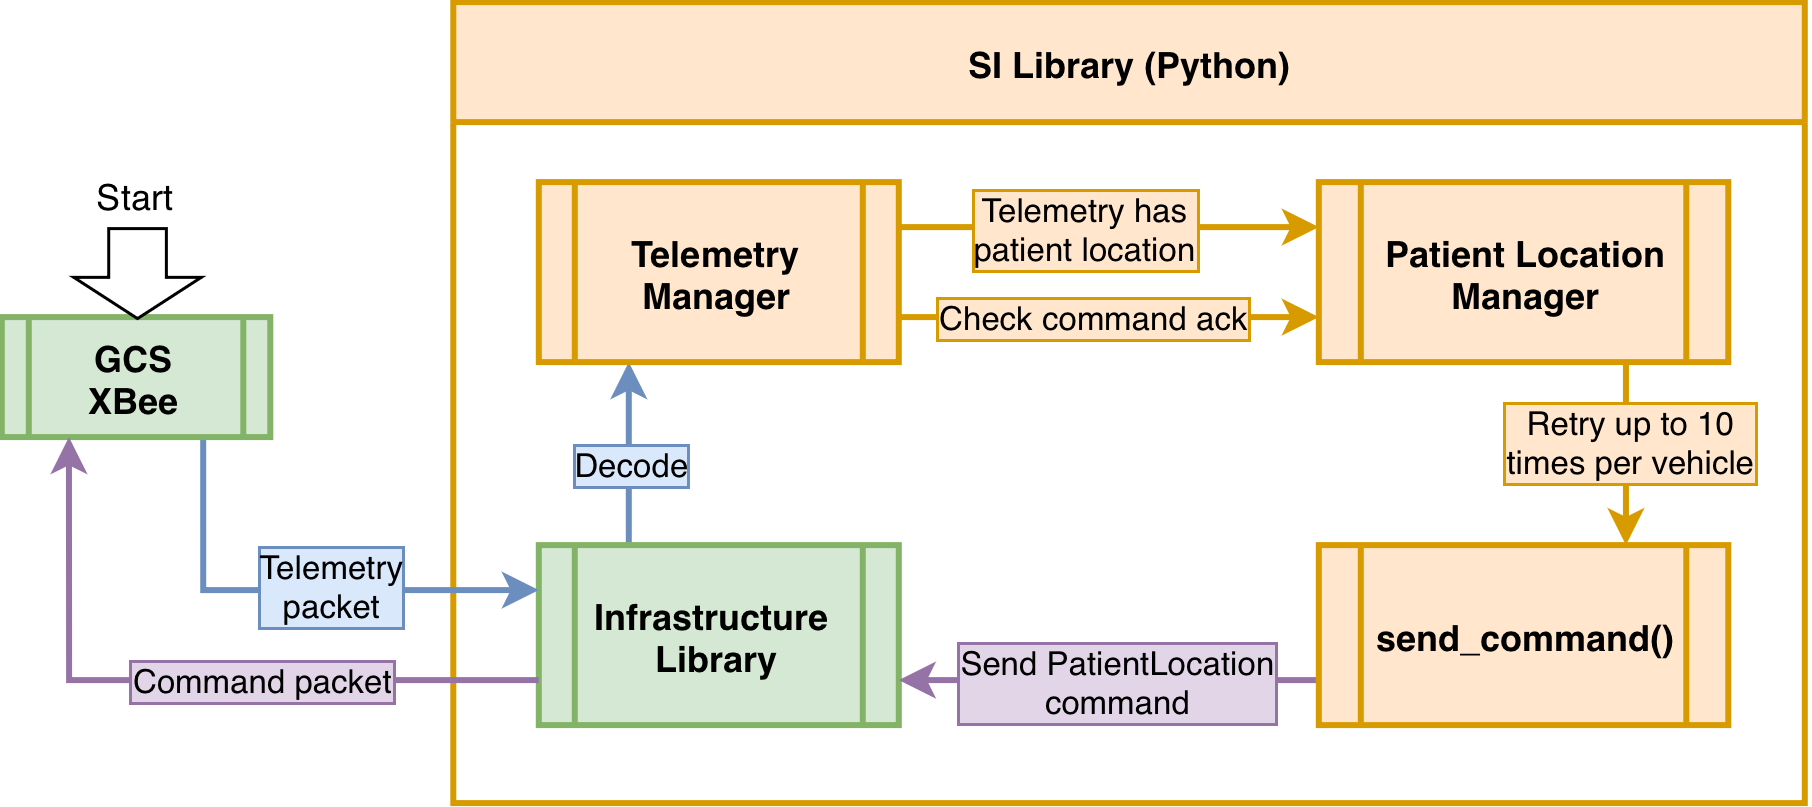

The diagram above was exported from draw.io. Its source (the exported page's mxGraphModel, read from the mxfile embedded in the PNG):
<mxGraphModel dx="1233" dy="-29" grid="0" gridSize="10" guides="1" tooltips="1" connect="1" arrows="1" fold="1" page="0" pageScale="1" pageWidth="850" pageHeight="1100" math="0" shadow="0">
  <root>
    <mxCell id="0" />
    <mxCell id="1" parent="0" />
    <mxCell id="2" parent="1" style="swimlane;startSize=40;strokeWidth=2;fillColor=#ffe6cc;strokeColor=#d79b00;convertToSvg=1;" value="SI Library (Python)" vertex="1">
      <mxGeometry height="267" width="450.5" x="928.5" y="1779" as="geometry" />
    </mxCell>
    <mxCell id="3" edge="1" parent="2" source="5" style="edgeStyle=orthogonalEdgeStyle;rounded=0;orthogonalLoop=1;jettySize=auto;html=1;exitX=0.25;exitY=0;exitDx=0;exitDy=0;entryX=0.25;entryY=1;entryDx=0;entryDy=0;strokeWidth=2;fillColor=#dae8fc;strokeColor=#6c8ebf;" target="10" value="">
      <mxGeometry relative="1" x="-0.0022" as="geometry">
        <mxPoint as="offset" />
      </mxGeometry>
    </mxCell>
    <mxCell id="4" connectable="0" parent="3" style="edgeLabel;html=1;align=center;verticalAlign=middle;resizable=0;points=[];labelBackgroundColor=#dae8fc;labelBorderColor=#6c8ebf;" value="Decode" vertex="1">
      <mxGeometry relative="1" x="-0.1206" as="geometry">
        <mxPoint as="offset" />
      </mxGeometry>
    </mxCell>
    <mxCell id="5" parent="2" style="shape=process;backgroundOutline=1;strokeWidth=2;fillColor=#d5e8d4;strokeColor=#82b366;fontStyle=1;convertToSvg=1;" value="Infrastructure &#10;Library" vertex="1">
      <mxGeometry height="60" width="120" x="28.5" y="181" as="geometry" />
    </mxCell>
    <mxCell id="6" edge="1" parent="2" source="10" style="edgeStyle=orthogonalEdgeStyle;rounded=0;orthogonalLoop=1;jettySize=auto;html=1;exitX=1;exitY=0.25;exitDx=0;exitDy=0;entryX=0;entryY=0.25;entryDx=0;entryDy=0;fillColor=#ffe6cc;strokeColor=#d79b00;strokeWidth=2;" target="13">
      <mxGeometry relative="1" as="geometry" />
    </mxCell>
    <mxCell id="7" connectable="0" parent="6" style="edgeLabel;html=1;align=center;verticalAlign=middle;resizable=0;points=[];labelBackgroundColor=#ffe6cc;labelBorderColor=#d79b00;" value="Telemetry has&lt;div&gt;patient location&lt;/div&gt;" vertex="1">
      <mxGeometry relative="1" x="-0.6163" as="geometry">
        <mxPoint x="34" as="offset" />
      </mxGeometry>
    </mxCell>
    <mxCell id="8" edge="1" parent="2" source="10" style="edgeStyle=orthogonalEdgeStyle;rounded=0;orthogonalLoop=1;jettySize=auto;html=1;exitX=1;exitY=0.75;exitDx=0;exitDy=0;entryX=0;entryY=0.75;entryDx=0;entryDy=0;fillColor=#ffe6cc;strokeColor=#d79b00;strokeWidth=2;" target="13" value="">
      <mxGeometry relative="1" as="geometry" />
    </mxCell>
    <mxCell id="9" connectable="0" parent="8" style="edgeLabel;html=1;align=center;verticalAlign=middle;resizable=0;points=[];labelBackgroundColor=#ffe6cc;labelBorderColor=#d79b00;" value="Check command ack" vertex="1">
      <mxGeometry relative="1" x="-0.6071" as="geometry">
        <mxPoint x="37" as="offset" />
      </mxGeometry>
    </mxCell>
    <mxCell id="10" parent="2" style="shape=process;backgroundOutline=1;strokeWidth=2;fillColor=#ffe6cc;strokeColor=#d79b00;fontStyle=1;convertToSvg=1;" value="Telemetry&#10;Manager" vertex="1">
      <mxGeometry height="60" width="120" x="28.5" y="60" as="geometry" />
    </mxCell>
    <mxCell id="11" edge="1" parent="2" source="13" style="edgeStyle=orthogonalEdgeStyle;rounded=0;orthogonalLoop=1;jettySize=auto;html=1;exitX=0.75;exitY=1;exitDx=0;exitDy=0;entryX=0.75;entryY=0;entryDx=0;entryDy=0;strokeWidth=2;fillColor=#ffe6cc;strokeColor=#d79b00;" target="16">
      <mxGeometry relative="1" as="geometry" />
    </mxCell>
    <mxCell id="12" connectable="0" parent="11" style="edgeLabel;html=1;align=center;verticalAlign=middle;resizable=0;points=[];labelBackgroundColor=#ffe6cc;labelBorderColor=#d79b00;" value="Retry up to 10&lt;div&gt;times per vehicle&lt;/div&gt;" vertex="1">
      <mxGeometry relative="1" x="-0.2707" y="1" as="geometry">
        <mxPoint x="-1" y="3" as="offset" />
      </mxGeometry>
    </mxCell>
    <mxCell id="13" parent="2" style="shape=process;backgroundOutline=1;strokeWidth=2;fillColor=#ffe6cc;strokeColor=#d79b00;fontStyle=1;convertToSvg=1;" value="Patient Location&#10;Manager" vertex="1">
      <mxGeometry height="60" width="136.5" x="288.5" y="60" as="geometry" />
    </mxCell>
    <mxCell id="14" edge="1" parent="2" source="16" style="edgeStyle=orthogonalEdgeStyle;rounded=0;orthogonalLoop=1;jettySize=auto;html=1;exitX=0;exitY=0.75;exitDx=0;exitDy=0;entryX=1;entryY=0.75;entryDx=0;entryDy=0;fillColor=#e1d5e7;strokeColor=#9673a6;strokeWidth=2;" target="5">
      <mxGeometry relative="1" as="geometry" />
    </mxCell>
    <mxCell id="15" connectable="0" parent="14" style="edgeLabel;html=1;align=center;verticalAlign=middle;resizable=0;points=[];labelBackgroundColor=#e1d5e7;labelBorderColor=#9673a6;" value="Send PatientLocation&lt;div&gt;command&lt;/div&gt;" vertex="1">
      <mxGeometry relative="1" x="0.687" y="1" as="geometry">
        <mxPoint x="50" y="-1" as="offset" />
      </mxGeometry>
    </mxCell>
    <mxCell id="16" parent="2" style="shape=process;backgroundOutline=1;strokeWidth=2;fillColor=#ffe6cc;strokeColor=#d79b00;fontStyle=1;convertToSvg=1;" value="send_command()" vertex="1">
      <mxGeometry height="60" width="136.5" x="288.5" y="181" as="geometry" />
    </mxCell>
    <mxCell id="17" edge="1" parent="1" source="19" style="edgeStyle=orthogonalEdgeStyle;rounded=0;orthogonalLoop=1;jettySize=auto;html=1;exitX=0.75;exitY=1;exitDx=0;exitDy=0;entryX=0;entryY=0.25;entryDx=0;entryDy=0;fillColor=#dae8fc;strokeColor=#6c8ebf;strokeWidth=2;" target="5">
      <mxGeometry relative="1" as="geometry" />
    </mxCell>
    <mxCell id="18" connectable="0" parent="17" style="edgeLabel;html=1;align=center;verticalAlign=middle;resizable=0;points=[];labelBackgroundColor=#dae8fc;labelBorderColor=#6c8ebf;" value="Telemetry&lt;div&gt;packet&lt;/div&gt;" vertex="1">
      <mxGeometry relative="1" x="-0.1896" y="-1" as="geometry">
        <mxPoint x="27" y="-3" as="offset" />
      </mxGeometry>
    </mxCell>
    <mxCell id="19" parent="1" style="shape=process;backgroundOutline=1;strokeWidth=2;fillColor=#d5e8d4;strokeColor=#82b366;fontStyle=1;convertToSvg=1;" value="GCS&#10;XBee" vertex="1">
      <mxGeometry height="40" width="89.5" x="778" y="1884" as="geometry" />
    </mxCell>
    <mxCell id="20" edge="1" parent="1" source="5" style="edgeStyle=orthogonalEdgeStyle;rounded=0;orthogonalLoop=1;jettySize=auto;html=1;exitX=0;exitY=0.75;exitDx=0;exitDy=0;entryX=0.25;entryY=1;entryDx=0;entryDy=0;strokeWidth=2;fillColor=#e1d5e7;strokeColor=#9673a6;" target="19">
      <mxGeometry relative="1" as="geometry" />
    </mxCell>
    <mxCell id="21" connectable="0" parent="20" style="edgeLabel;html=1;align=center;verticalAlign=middle;resizable=0;points=[];labelBackgroundColor=#e1d5e7;labelBorderColor=#9673a6;" value="Command packet" vertex="1">
      <mxGeometry relative="1" x="0.187" as="geometry">
        <mxPoint x="48" as="offset" />
      </mxGeometry>
    </mxCell>
    <mxCell id="22" parent="1" style="shape=singleArrow;arrowWidth=0.45210084033613596;arrowSize=0.4582010582010595;convertToSvg=1;rotation=90;" value="" vertex="1">
      <mxGeometry height="42.5" width="30" x="807.75" y="1847.75" as="geometry" />
    </mxCell>
    <mxCell id="23" parent="1" style="text;html=1;whiteSpace=wrap;strokeColor=none;fillColor=none;align=center;verticalAlign=middle;rounded=0;" value="Start" vertex="1">
      <mxGeometry height="30" width="60" x="792.75" y="1828" as="geometry" />
    </mxCell>
  </root>
</mxGraphModel>